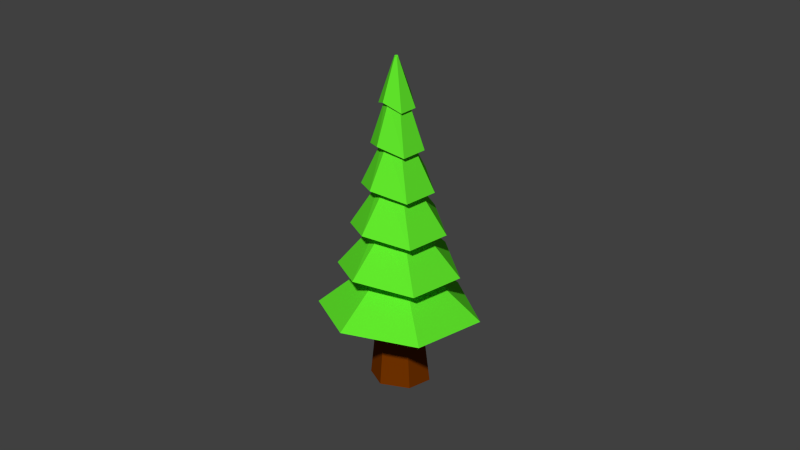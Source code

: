 # Source: Tree2.blend  (saved by Blender 2.69.0; exported with 4.5.12 LTS)
import bpy
from mathutils import Matrix  # noqa: F401  (used for matrix-valued properties, if any)

bpy.ops.wm.read_factory_settings(use_empty=True)
scene = bpy.context.scene
scene.name = 'Scene'

# ---- collections
col_collection_1 = bpy.data.collections.new('Collection 1'); scene.collection.children.link(col_collection_1)

# ---- materials (node trees are filled in below, after node groups)
mat_trunk_001 = bpy.data.materials.new('Trunk.001')
mat_trunk_001.alpha_threshold = 0.0
mat_trunk_001.diffuse_color = (0.1746, 0.03434, 0.0, 1.0)
mat_trunk_001.roughness = 0.5
mat_trunk_001.line_color = (0.0, 0.0, 0.0, 1.0)
mat_leaves_001 = bpy.data.materials.new('Leaves.001')
mat_leaves_001.alpha_threshold = 0.0
mat_leaves_001.diffuse_color = (0.1195, 0.7991, 0.02519, 1.0)
mat_leaves_001.roughness = 0.5
mat_leaves_001.line_color = (0.0, 0.0, 0.0, 1.0)

# ---- material node trees
mat_trunk_001.use_nodes = True; mat_trunk_001.node_tree.nodes.clear()
_N = mat_trunk_001.node_tree.nodes; _L = mat_trunk_001.node_tree.links
n0 = _N.new('ShaderNodeOutputMaterial'); n0.name = 'Material Output'; n0.location = (300, 300)
n1 = _N.new('ShaderNodeBsdfDiffuse'); n1.name = 'Diffuse BSDF'; n1.location = (10, 300)
n1.inputs[0].default_value = (0.1734, 0.03395, 0.0, 1.0)
_L.new(n1.outputs[0], n0.inputs[0])
n0.is_active_output = True
mat_leaves_001.use_nodes = True; mat_leaves_001.node_tree.nodes.clear()
_N = mat_leaves_001.node_tree.nodes; _L = mat_leaves_001.node_tree.links
n0 = _N.new('ShaderNodeOutputMaterial'); n0.name = 'Material Output'; n0.location = (300, 300)
n1 = _N.new('ShaderNodeBsdfDiffuse'); n1.name = 'Diffuse BSDF'; n1.location = (10, 300)
n1.inputs[0].default_value = (0.1199, 0.8, 0.02544, 1.0)
_L.new(n1.outputs[0], n0.inputs[0])
n0.is_active_output = True

# ---- world
world_world = bpy.data.worlds.new('World'); scene.world = world_world
world_world.color = (0.05088, 0.05088, 0.05088)
world_world.use_sun_shadow = False
world_world.sun_shadow_jitter_overblur = 0.0
world_world.cycles.sampling_method = 'MANUAL'
world_world.cycles.sample_map_resolution = 256

# ---- cameras
cam_camera = bpy.data.cameras.new('Camera')
cam_camera.type = 'ORTHO'
cam_camera.clip_end = 100.0
cam_camera.lens = 35.0
cam_camera.sensor_width = 32.0
cam_camera.sensor_height = 18.0
cam_camera.ortho_scale = 23.55
cam_camera.dof.focus_distance = 0.0

# ---- meshes
me_cylinder_001 = bpy.data.meshes.new('Cylinder.001')
me_cylinder_001.from_pydata([(6.787e-09, 1.109, -0.7674), (0.0, 0.7674, 0.7674), (0.9604, 0.5545, -0.7674), (0.6645, 0.3837, 0.7674), (0.9604, -0.5545, -0.7674), (0.6645, -0.3837, 0.7674), (-9.016e-08, -1.109, -0.7674), (-6.708e-08, -0.7674, 0.7674), (-0.9604, -0.5545, -0.7674), (-0.6645, -0.3837, 0.7674), (-0.9604, 0.5545, -0.7674), (-0.6645, 0.3837, 0.7674)], [], [(0, 1, 3, 2), (2, 3, 5, 4), (4, 5, 7, 6), (6, 7, 9, 8), (3, 1, 11, 9, 7, 5), (10, 11, 1, 0), (8, 9, 11, 10), (0, 2, 4, 6, 8, 10)])
me_cylinder_001.materials.append(mat_trunk_001)
me_cylinder_001.use_remesh_preserve_volume = False
me_cylinder_001.use_remesh_preserve_attributes = False
me_cylinder_001.use_mirror_vertex_groups = False
me_cylinder_001.update()
me_cylinder = bpy.data.meshes.new('Cylinder')
me_cylinder.from_pydata([(0.0, 1.0, -1.0), (-3.357e-08, 0.07887, 1.008), (0.866, 0.5, -1.0), (0.06831, 0.03944, 1.0), (0.866, -0.5, -1.0), (0.06831, -0.03944, 1.0), (-8.742e-08, -1.0, -1.0), (-4.046e-08, -0.07887, 1.008), (-0.866, -0.5, -1.0), (-0.06831, -0.03944, 1.008), (-0.866, 0.5, -1.0), (-0.06831, 0.03944, 1.008), (-2.184e-09, 0.8901, -0.6667), (-4.368e-09, 0.7801, -0.3333), (-6.552e-09, 0.6702, 2.98e-08), (-8.736e-09, 0.5603, 0.3333), (-1.092e-08, 0.4504, 0.6667), (0.39, 0.2252, 0.6667), (0.4852, 0.2801, 0.3333), (0.5804, 0.3351, -2.98e-08), (0.6756, 0.3901, -0.3333), (0.7708, 0.445, -0.6667), (0.39, -0.2252, 0.6667), (0.4852, -0.2801, 0.3333), (0.5804, -0.3351, -2.98e-08), (0.6756, -0.3901, -0.3333), (0.7708, -0.445, -0.6667), (-5.029e-08, -0.4504, 0.6667), (-5.772e-08, -0.5603, 0.3333), (-6.514e-08, -0.6702, -2.98e-08), (-7.257e-08, -0.7801, -0.3333), (-8e-08, -0.8901, -0.6667), (-0.39, -0.2252, 0.6667), (-0.4852, -0.2801, 0.3333), (-0.5804, -0.3351, -2.98e-08), (-0.6756, -0.3901, -0.3333), (-0.7708, -0.445, -0.6667), (-0.39, 0.2252, 0.6667), (-0.4852, 0.2801, 0.3333), (-0.5804, 0.3351, -2.98e-08), (-0.6756, 0.3901, -0.3333), (-0.7708, 0.445, -0.6667), (1.659e-09, 0.7504, 0.6749), (0.6499, 0.3752, 0.6032), (0.6499, -0.3752, 0.6032), (-6.394e-08, -0.7504, 0.6749), (-0.6499, -0.3752, 0.6114), (-0.6499, 0.3752, 0.6114), (1.138e-08, 1.095, 0.3416), (0.9486, 0.5477, 0.2698), (0.9486, -0.5477, 0.2698), (-8.438e-08, -1.095, 0.3416), (-0.9486, -0.5477, 0.2781), (-0.9486, 0.5477, 0.2781), (5.826e-08, 1.489, 0.008237), (1.289, 0.7445, -0.06349), (1.289, -0.7445, -0.06349), (-7.191e-08, -1.489, 0.008237), (-1.289, -0.7445, -0.05525), (-1.289, 0.7445, -0.05525), (4.843e-08, 1.945, -0.3251), (1.684, 0.9724, -0.3968), (1.684, -0.9724, -0.3968), (-1.216e-07, -1.945, -0.3251), (-1.684, -0.9724, -0.3886), (-1.684, 0.9724, -0.3886), (2.925e-08, 2.472, -0.6584), (2.141, 1.236, -0.7302), (2.141, -1.236, -0.7302), (-1.869e-07, -2.472, -0.6584), (-2.141, -1.236, -0.7219), (-2.141, 1.236, -0.7219), (2.823, 1.63, -1.063), (2.823, -1.63, -1.063), (-2.401e-07, -3.141, -1.029), (-2.823, -1.63, -1.055), (-2.823, 1.63, -1.055), (4.489e-08, 3.11, -1.026)], [], [(42, 1, 3, 43), (43, 3, 5, 44), (44, 5, 7, 45), (45, 7, 9, 46), (3, 1, 11, 9, 7, 5), (47, 11, 1, 42), (46, 9, 11, 47), (0, 2, 4, 6, 8, 10), (77, 12, 21, 72), (66, 13, 20, 67), (60, 14, 19, 61), (54, 15, 18, 55), (48, 16, 17, 49), (72, 21, 26, 73), (67, 20, 25, 68), (61, 19, 24, 62), (55, 18, 23, 56), (49, 17, 22, 50), (73, 26, 31, 74), (68, 25, 30, 69), (62, 24, 29, 63), (56, 23, 28, 57), (50, 22, 27, 51), (74, 31, 36, 75), (69, 30, 35, 70), (63, 29, 34, 64), (57, 28, 33, 58), (51, 27, 32, 52), (76, 41, 12, 77), (71, 40, 13, 66), (65, 39, 14, 60), (59, 38, 15, 54), (53, 37, 16, 48), (75, 36, 41, 76), (70, 35, 40, 71), (64, 34, 39, 65), (58, 33, 38, 59), (52, 32, 37, 53), (16, 42, 43, 17), (17, 43, 44, 22), (22, 44, 45, 27), (27, 45, 46, 32), (37, 47, 42, 16), (32, 46, 47, 37), (15, 48, 49, 18), (18, 49, 50, 23), (23, 50, 51, 28), (28, 51, 52, 33), (38, 53, 48, 15), (33, 52, 53, 38), (14, 54, 55, 19), (19, 55, 56, 24), (24, 56, 57, 29), (29, 57, 58, 34), (39, 59, 54, 14), (34, 58, 59, 39), (13, 60, 61, 20), (20, 61, 62, 25), (25, 62, 63, 30), (30, 63, 64, 35), (40, 65, 60, 13), (35, 64, 65, 40), (12, 66, 67, 21), (21, 67, 68, 26), (26, 68, 69, 31), (31, 69, 70, 36), (41, 71, 66, 12), (36, 70, 71, 41), (0, 77, 72, 2), (2, 72, 73, 4), (4, 73, 74, 6), (6, 74, 75, 8), (10, 76, 77, 0), (8, 75, 76, 10)])
me_cylinder.materials.append(mat_leaves_001)
me_cylinder.materials.append(mat_trunk_001)
me_cylinder.use_remesh_preserve_volume = False
me_cylinder.use_remesh_preserve_attributes = False
me_cylinder.use_mirror_vertex_groups = False
me_cylinder.update()

# ---- objects
ob_cylinder_001 = bpy.data.objects.new('Cylinder.001', me_cylinder_001)
ob_cylinder = bpy.data.objects.new('Cylinder', me_cylinder)
ob_camera = bpy.data.objects.new('Camera', cam_camera)

# ---- transforms, parenting, visibility, modifiers, constraints
ob_cylinder_001.location = (-0.1085, 0.005437, 1.565)
ob_cylinder_001.scale = (0.8571, 0.7306, 1.705)
ob_cylinder_001.lineart.crease_threshold = 0.0
ob_cylinder.location = (-0.1083, 0.0, 6.665)
ob_cylinder.scale = (0.7614, 0.7614, 4.07)
ob_cylinder.lineart.crease_threshold = 0.0
ob_camera.location = (13.88, -12.98, 14.69)
ob_camera.rotation_euler = (1.109, 0.01082, 0.8149)
ob_camera.lock_rotations_4d = False
ob_camera.empty_display_type = 'ARROWS'
ob_camera.color = (0.0, 0.0, 0.0, 0.0)
ob_camera.display_type = 'WIRE'
ob_camera.lineart.crease_threshold = 0.0

# ---- collection membership
col_collection_1.objects.link(ob_cylinder_001)
col_collection_1.objects.link(ob_cylinder)
col_collection_1.objects.link(ob_camera)

# ---- scene / render settings (as saved in the file)
scene.camera = ob_camera
scene.frame_start = 1; scene.frame_end = 250; scene.frame_set(1)
scene.render.engine = 'CYCLES'
scene.render.image_settings.compression = 90
scene.render.dither_intensity = 0.0
scene.cycles.use_denoising = False
scene.cycles.samples = 200
scene.cycles.sampling_pattern = 'TABULATED_SOBOL'
scene.cycles.light_sampling_threshold = 0.0
scene.cycles.use_adaptive_sampling = False
scene.cycles.use_light_tree = False
scene.cycles.blur_glossy = 0.0
scene.cycles.volume_bounces = 1
scene.cycles.pixel_filter_type = 'GAUSSIAN'
scene.cycles.sample_clamp_indirect = 0.0
scene.view_settings.view_transform = 'Standard'
bpy.context.view_layer.update()

# ---- added for rendering (the .blend has no usable light): sun
light_auto_sun = bpy.data.lights.new('AutoSun', 'SUN')
light_auto_sun.energy = 3.0
light_auto_sun.angle = 0.0523599
ob_auto_sun = bpy.data.objects.new('AutoSun', light_auto_sun)
scene.collection.objects.link(ob_auto_sun)
ob_auto_sun.rotation_euler = (0.872665, 0.174533, 0.523599)
bpy.context.view_layer.update()
